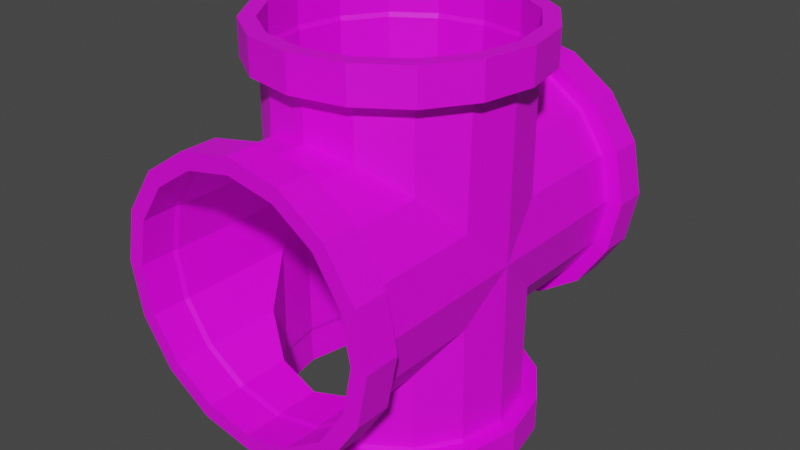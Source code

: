 # Source: Mconnector4.blend  (saved by Blender 3.5.10; exported with 4.5.12 LTS)
import bpy
from mathutils import Matrix  # noqa: F401  (used for matrix-valued properties, if any)

bpy.ops.wm.read_factory_settings(use_empty=True)
scene = bpy.context.scene
scene.name = 'Scene'

# ---- collections
col_collection = bpy.data.collections.new('Collection'); scene.collection.children.link(col_collection)

# ---- images (referenced by path relative to the original .blend; pixels are not part of the script)
import os
ASSET_DIR = os.environ.get("B2B_ASSET_DIR", "")  # directory of the original .blend (textures are referenced by path, not embedded)
HERE = os.path.dirname(os.path.abspath(__file__))  # packed textures are extracted next to this script under _unpacked/

def load_image(name, relpath, width, height, colorspace="sRGB"):
    """Load a texture the original file referenced (path relative to the .blend, or extracted next to this script)."""
    p = next((c for c in (os.path.join(HERE, relpath), os.path.join(ASSET_DIR, relpath)) if relpath and os.path.exists(c)), "")
    if p:
        img = bpy.data.images.load(p, check_existing=True)
        img.name = name
    else:  # same state as the original file: an image datablock whose file is absent (Cycles renders it pink)
        img = bpy.data.images.new(name, width, height)
        img.source = "FILE"
        img.filepath = "//" + (relpath or name)
    img.colorspace_settings.name = colorspace
    return img
img_pipefullsize3_png = load_image('PipeFullSize3.png', 'PipeFullSize3.png', 1024, 1024, 'sRGB')

# ---- materials (node trees are filled in below, after node groups)
mat_connector4 = bpy.data.materials.new('connector4')
mat_connector4.use_transparent_shadow = False

# ---- material node trees
mat_connector4.use_nodes = True; mat_connector4.node_tree.nodes.clear()
_N = mat_connector4.node_tree.nodes; _L = mat_connector4.node_tree.links
n0 = _N.new('ShaderNodeBsdfPrincipled'); n0.name = 'Principled BSDF'; n0.location = (10, 300)
n0.distribution = 'GGX'
n0.subsurface_method = 'RANDOM_WALK_SKIN'
n0.inputs[3].default_value = 1.45
n0.inputs[27].default_value = (0.0, 0.0, 0.0, 1.0)
n0.inputs[28].default_value = 1.0
n1 = _N.new('ShaderNodeOutputMaterial'); n1.name = 'Material Output'; n1.location = (300, 300)
n2 = _N.new('ShaderNodeTexImage'); n2.name = 'Image Texture'; n2.location = (-280, 280)
n2.image = img_pipefullsize3_png
_L.new(n0.outputs[0], n1.inputs[0])
_L.new(n2.outputs[0], n0.inputs[0])
n1.is_active_output = True

# ---- world
world_world = bpy.data.worlds.new('World'); scene.world = world_world
world_world.use_nodes = True; world_world.node_tree.nodes.clear()
_N = world_world.node_tree.nodes; _L = world_world.node_tree.links
n0 = _N.new('ShaderNodeOutputWorld'); n0.name = 'World Output'; n0.location = (300, 300)
n1 = _N.new('ShaderNodeBackground'); n1.name = 'Background'; n1.location = (10, 300)
n1.inputs[0].default_value = (0.05088, 0.05088, 0.05088, 1.0)
_L.new(n1.outputs[0], n0.inputs[0])
n0.is_active_output = True
world_world.color = (0.05088, 0.05088, 0.05088)
world_world.use_sun_shadow = False
world_world.sun_shadow_jitter_overblur = 0.0

# ---- meshes
me_connector4 = bpy.data.meshes.new('connector4')
me_connector4.from_pydata([(0.0, 1.0, 0.6), (2.488e-09, 0.8267, 0.6063), (0.2296, 1.0, 0.5543), (-0.232, 0.8267, 0.5601), (0.4243, 1.0, 0.4243), (-0.4287, 0.8267, 0.4287), (0.5543, 1.0, 0.2296), (-0.5601, 0.8267, 0.232), (0.6, 1.0, 4.371e-08), (-0.6063, 0.8267, 3.676e-08), (0.5543, 1.0, -0.2296), (-0.5601, 0.8267, -0.232), (0.4243, 1.0, -0.4243), (-0.4287, 0.8267, -0.4287), (0.2296, 1.0, -0.5543), (-0.232, 0.8267, -0.5601), (0.0, 1.0, -0.6), (2.488e-09, 0.8267, -0.6063), (-0.2296, 1.0, -0.5543), (0.232, 0.8267, -0.5601), (-0.4243, 1.0, -0.4243), (0.4287, 0.8267, -0.4287), (-0.5543, 1.0, -0.2296), (0.5601, 0.8267, -0.232), (-0.6, 1.0, 4.371e-08), (0.6063, 0.8267, 3.676e-08), (-0.5543, 1.0, 0.2296), (0.5601, 0.8267, 0.232), (-0.4243, 1.0, 0.4243), (0.4287, 0.8267, 0.4287), (-0.2296, 1.0, 0.5543), (0.232, 0.8267, 0.5601), (0.2601, 1.0, 0.6278), (0.0, 1.0, 0.6796), (-0.2601, 0.8267, 0.6278), (0.0, 0.8267, 0.6796), (-0.4805, 0.8267, 0.4805), (0.2601, 0.8267, 0.6278), (0.4805, 1.0, 0.4805), (-0.6796, 0.8267, 3.614e-08), (-0.6278, 0.8267, 0.2601), (0.4805, 0.8267, 0.4805), (0.6278, 1.0, 0.2601), (-0.4805, 0.8267, -0.4805), (-0.6278, 0.8267, -0.2601), (0.6278, 0.8267, 0.2601), (0.6796, 1.0, 4.371e-08), (0.0, 0.8267, -0.6796), (-0.2601, 0.8267, -0.6278), (0.6796, 0.8267, 3.614e-08), (0.6278, 1.0, -0.2601), (0.4805, 0.8267, -0.4805), (0.2601, 0.8267, -0.6278), (0.6278, 0.8267, -0.2601), (0.4805, 1.0, -0.4805), (0.2601, 1.0, -0.6278), (0.0, 1.0, -0.6796), (-0.2601, 1.0, -0.6278), (-0.4805, 1.0, -0.4805), (-0.6278, 1.0, -0.2601), (-0.6796, 1.0, 4.371e-08), (-0.6278, 1.0, 0.2601), (-0.4805, 1.0, 0.4805), (-0.2601, 1.0, 0.6278), (-0.2296, 0.8031, 0.5543), (-0.2426, 0.8267, 0.5858), (0.0, 0.8031, 0.6), (2.488e-09, 0.8267, 0.634), (-0.4243, 0.8031, 0.4243), (-0.4483, 0.8267, 0.4483), (-0.6, 0.8031, 3.51e-08), (-0.634, 0.8267, 3.928e-08), (-0.5543, 0.8031, 0.2296), (-0.5858, 0.8267, 0.2426), (-0.4243, 0.8031, -0.4243), (-0.4483, 0.8267, -0.4483), (-0.5543, 0.8031, -0.2296), (-0.5858, 0.8267, -0.2426), (0.0, 0.8031, -0.6), (2.488e-09, 0.8267, -0.634), (-0.2296, 0.8031, -0.5543), (-0.2426, 0.8267, -0.5858), (0.4243, 0.8031, -0.4243), (0.4483, 0.8267, -0.4483), (0.2296, 0.8031, -0.5543), (0.2426, 0.8267, -0.5858), (0.6, 0.8031, 3.51e-08), (0.634, 0.8267, 3.928e-08), (0.5543, 0.8031, -0.2296), (0.5858, 0.8267, -0.2426), (0.4243, 0.8031, 0.4243), (0.4483, 0.8267, 0.4483), (0.5543, 0.8031, 0.2296), (0.5858, 0.8267, 0.2426), (0.2296, 0.8031, 0.5543), (0.2426, 0.8267, 0.5858), (0.0, -1.0, 0.6), (2.488e-09, -0.8267, 0.6063), (0.2296, -1.0, 0.5543), (-0.232, -0.8267, 0.5601), (0.4243, -1.0, 0.4243), (-0.4287, -0.8267, 0.4287), (0.5543, -1.0, 0.2296), (-0.5601, -0.8267, 0.232), (0.6, -1.0, -4.371e-08), (-0.6063, -0.8267, -3.552e-08), (0.5543, -1.0, -0.2296), (-0.5601, -0.8267, -0.232), (0.4243, -1.0, -0.4243), (-0.4287, -0.8267, -0.4287), (0.2296, -1.0, -0.5543), (-0.232, -0.8267, -0.5601), (0.0, -1.0, -0.6), (2.488e-09, -0.8267, -0.6063), (-0.2296, -1.0, -0.5543), (0.232, -0.8267, -0.5601), (-0.4243, -1.0, -0.4243), (0.4287, -0.8267, -0.4287), (-0.5543, -1.0, -0.2296), (0.5601, -0.8267, -0.232), (-0.6, -1.0, -4.371e-08), (0.6063, -0.8267, -3.552e-08), (-0.5543, -1.0, 0.2296), (0.5601, -0.8267, 0.232), (-0.4243, -1.0, 0.4243), (0.4287, -0.8267, 0.4287), (-0.2296, -1.0, 0.5543), (0.232, -0.8267, 0.5601), (0.2601, -1.0, 0.6278), (0.0, -1.0, 0.6796), (-0.2601, -0.8267, 0.6278), (0.0, -0.8267, 0.6796), (-0.4805, -0.8267, 0.4805), (0.2601, -0.8267, 0.6278), (0.4805, -1.0, 0.4805), (-0.6796, -0.8267, -3.614e-08), (-0.6278, -0.8267, 0.2601), (0.4805, -0.8267, 0.4805), (0.6278, -1.0, 0.2601), (-0.4805, -0.8267, -0.4805), (-0.6278, -0.8267, -0.2601), (0.6278, -0.8267, 0.2601), (0.6796, -1.0, -4.371e-08), (0.0, -0.8267, -0.6796), (-0.2601, -0.8267, -0.6278), (0.6796, -0.8267, -3.614e-08), (0.6278, -1.0, -0.2601), (0.4805, -0.8267, -0.4805), (0.2601, -0.8267, -0.6278), (0.6278, -0.8267, -0.2601), (0.4805, -1.0, -0.4805), (0.2601, -1.0, -0.6278), (0.0, -1.0, -0.6796), (-0.2601, -1.0, -0.6278), (-0.4805, -1.0, -0.4805), (-0.6278, -1.0, -0.2601), (-0.6796, -1.0, -4.371e-08), (-0.6278, -1.0, 0.2601), (-0.4805, -1.0, 0.4805), (-0.2601, -1.0, 0.6278), (-0.2296, -0.8031, 0.5543), (-0.2426, -0.8267, 0.5858), (0.0, -0.8031, 0.6), (2.488e-09, -0.8267, 0.634), (-0.4243, -0.8031, 0.4243), (-0.4483, -0.8267, 0.4483), (-0.6, -0.8031, -3.51e-08), (-0.634, -0.8267, -3.299e-08), (-0.5543, -0.8031, 0.2296), (-0.5858, -0.8267, 0.2426), (-0.4243, -0.8031, -0.4243), (-0.4483, -0.8267, -0.4483), (-0.5543, -0.8031, -0.2296), (-0.5858, -0.8267, -0.2426), (0.0, -0.8031, -0.6), (2.488e-09, -0.8267, -0.634), (-0.2296, -0.8031, -0.5543), (-0.2426, -0.8267, -0.5858), (0.4243, -0.8031, -0.4243), (0.4483, -0.8267, -0.4483), (0.2296, -0.8031, -0.5543), (0.2426, -0.8267, -0.5858), (0.6, -0.8031, -3.51e-08), (0.634, -0.8267, -3.299e-08), (0.5543, -0.8031, -0.2296), (0.5858, -0.8267, -0.2426), (0.4243, -0.8031, 0.4243), (0.4483, -0.8267, 0.4483), (0.5543, -0.8031, 0.2296), (0.5858, -0.8267, 0.2426), (0.2296, -0.8031, 0.5543), (0.2426, -0.8267, 0.5858), (0.003398, 0.6007, 0.9991), (0.003398, 0.607, 0.8258), (0.233, 0.555, 0.9991), (-0.2286, 0.5608, 0.8258), (0.4277, 0.425, 0.9991), (-0.4253, 0.4294, 0.8258), (0.5577, 0.2303, 0.9991), (-0.5567, 0.2327, 0.8258), (0.6034, 0.0007158, 0.9991), (-0.6029, 0.0007159, 0.8258), (0.5577, -0.2289, 0.9991), (-0.5567, -0.2313, 0.8258), (0.4277, -0.4235, 0.9991), (-0.4253, -0.428, 0.8258), (0.233, -0.5536, 0.9991), (-0.2286, -0.5594, 0.8258), (0.003398, -0.5993, 0.9991), (0.003398, -0.6055, 0.8258), (-0.2262, -0.5536, 0.9991), (0.2354, -0.5594, 0.8258), (-0.4209, -0.4235, 0.9991), (0.4321, -0.428, 0.8258), (-0.5509, -0.2289, 0.9991), (0.5635, -0.2313, 0.8258), (-0.5966, 0.0007158, 0.9991), (0.6097, 0.0007159, 0.8258), (-0.5509, 0.2303, 0.9991), (0.5635, 0.2327, 0.8258), (-0.4209, 0.425, 0.9991), (0.4321, 0.4294, 0.8258), (-0.2262, 0.555, 0.9991), (0.2354, 0.5608, 0.8258), (0.2635, 0.6285, 0.9991), (0.003398, 0.6803, 0.9991), (-0.2567, 0.6285, 0.8258), (0.003398, 0.6803, 0.8258), (-0.4771, 0.4812, 0.8258), (0.2635, 0.6285, 0.8258), (0.4839, 0.4812, 0.9991), (-0.6762, 0.0007159, 0.8258), (-0.6244, 0.2608, 0.8258), (0.4839, 0.4812, 0.8258), (0.6312, 0.2608, 0.9991), (-0.4771, -0.4798, 0.8258), (-0.6244, -0.2593, 0.8258), (0.6312, 0.2608, 0.8258), (0.683, 0.0007158, 0.9991), (0.003398, -0.6788, 0.8258), (-0.2567, -0.6271, 0.8258), (0.683, 0.0007159, 0.8258), (0.6312, -0.2593, 0.9991), (0.4839, -0.4798, 0.8258), (0.2635, -0.6271, 0.8258), (0.6312, -0.2593, 0.8258), (0.4839, -0.4798, 0.9991), (0.2635, -0.6271, 0.9991), (0.003398, -0.6788, 0.9991), (-0.2567, -0.6271, 0.9991), (-0.4771, -0.4798, 0.9991), (-0.6244, -0.2593, 0.9991), (-0.6762, 0.0007158, 0.9991), (-0.6244, 0.2608, 0.9991), (-0.4771, 0.4812, 0.9991), (-0.2567, 0.6285, 0.9991), (-0.2262, 0.555, 0.8022), (-0.2392, 0.5865, 0.8258), (0.003398, 0.6007, 0.8022), (0.003398, 0.6347, 0.8258), (-0.4209, 0.425, 0.8022), (-0.4449, 0.449, 0.8258), (-0.5966, 0.0007159, 0.8022), (-0.6306, 0.0007159, 0.8258), (-0.5509, 0.2303, 0.8022), (-0.5824, 0.2433, 0.8258), (-0.4209, -0.4235, 0.8022), (-0.4449, -0.4476, 0.8258), (-0.5509, -0.2289, 0.8022), (-0.5824, -0.2419, 0.8258), (0.003398, -0.5993, 0.8022), (0.003398, -0.6333, 0.8258), (-0.2262, -0.5536, 0.8022), (-0.2392, -0.5851, 0.8258), (0.4277, -0.4235, 0.8022), (0.4517, -0.4476, 0.8258), (0.233, -0.5536, 0.8022), (0.246, -0.5851, 0.8258), (0.6034, 0.0007159, 0.8022), (0.6374, 0.0007159, 0.8258), (0.5577, -0.2289, 0.8022), (0.5892, -0.2419, 0.8258), (0.4277, 0.425, 0.8022), (0.4517, 0.449, 0.8258), (0.5577, 0.2303, 0.8022), (0.5892, 0.2433, 0.8258), (0.233, 0.555, 0.8022), (0.246, 0.5865, 0.8258), (-0.2279, 0.5554, 0.5536), (0.003241, 0.6006, 0.5992), (-0.4209, 0.425, 0.4236), (-0.6, 0.0006257, 0.0008227), (-0.5543, 0.2152, 0.2296), (-0.4243, -0.4224, 0.4243), (-0.5543, -0.2252, 0.2296), (0.003123, -0.5989, 0.5992), (-0.2296, -0.5545, 0.5543), (0.428, -0.4189, 0.4175), (0.2296, -0.5573, 0.5543), (0.6, 0.0006257, 0.0008227), (0.5543, -0.2388, 0.2296), (0.4243, 0.4281, 0.4243), (0.5543, 0.2365, 0.2296), (0.2296, 0.5564, 0.5543), (0.003398, -0.5995, -0.9975), (0.003398, -0.6057, -0.8242), (0.233, -0.5538, -0.9975), (-0.2286, -0.5596, -0.8242), (0.4277, -0.4237, -0.9975), (-0.4253, -0.4281, -0.8242), (0.5577, -0.2291, -0.9975), (-0.5567, -0.2315, -0.8242), (0.6034, 0.0005356, -0.9975), (-0.6029, 0.0005356, -0.8242), (0.5577, 0.2301, -0.9975), (-0.5567, 0.2325, -0.8242), (0.4277, 0.4248, -0.9975), (-0.4253, 0.4292, -0.8242), (0.233, 0.5549, -0.9975), (-0.2286, 0.5606, -0.8242), (0.003398, 0.6005, -0.9975), (0.003398, 0.6068, -0.8242), (-0.2262, 0.5549, -0.9975), (0.2354, 0.5606, -0.8242), (-0.4209, 0.4248, -0.9975), (0.4321, 0.4292, -0.8242), (-0.5509, 0.2301, -0.9975), (0.5635, 0.2325, -0.8242), (-0.5966, 0.0005356, -0.9975), (0.6097, 0.0005356, -0.8242), (-0.5509, -0.2291, -0.9975), (0.5635, -0.2315, -0.8242), (-0.4209, -0.4237, -0.9975), (0.4321, -0.4281, -0.8242), (-0.2262, -0.5538, -0.9975), (0.2354, -0.5596, -0.8242), (0.2635, -0.6273, -0.9975), (0.003398, -0.679, -0.9975), (-0.2567, -0.6273, -0.8242), (0.003398, -0.679, -0.8242), (-0.4771, -0.48, -0.8242), (0.2635, -0.6273, -0.8242), (0.4839, -0.48, -0.9975), (-0.6762, 0.0005356, -0.8242), (-0.6244, -0.2595, -0.8242), (0.4839, -0.48, -0.8242), (0.6312, -0.2595, -0.9975), (-0.4771, 0.4811, -0.8242), (-0.6244, 0.2606, -0.8242), (0.6312, -0.2595, -0.8242), (0.683, 0.0005356, -0.9975), (0.003398, 0.6801, -0.8242), (-0.2567, 0.6284, -0.8242), (0.683, 0.0005356, -0.8242), (0.6312, 0.2606, -0.9975), (0.4839, 0.4811, -0.8242), (0.2635, 0.6284, -0.8242), (0.6312, 0.2606, -0.8242), (0.4839, 0.4811, -0.9975), (0.2635, 0.6284, -0.9975), (0.003398, 0.6801, -0.9975), (-0.2567, 0.6284, -0.9975), (-0.4771, 0.4811, -0.9975), (-0.6244, 0.2606, -0.9975), (-0.6762, 0.0005356, -0.9975), (-0.6244, -0.2595, -0.9975), (-0.4771, -0.48, -0.9975), (-0.2567, -0.6273, -0.9975), (-0.2262, -0.5538, -0.8006), (-0.2392, -0.5852, -0.8242), (0.003398, -0.5995, -0.8006), (0.003398, -0.6335, -0.8242), (-0.4209, -0.4237, -0.8006), (-0.4449, -0.4478, -0.8242), (-0.5966, 0.0005356, -0.8006), (-0.6306, 0.0005356, -0.8242), (-0.5509, -0.2291, -0.8006), (-0.5824, -0.2421, -0.8242), (-0.4209, 0.4248, -0.8006), (-0.4449, 0.4489, -0.8242), (-0.5509, 0.2301, -0.8006), (-0.5824, 0.2432, -0.8242), (0.003398, 0.6005, -0.8006), (0.003398, 0.6346, -0.8242), (-0.2262, 0.5549, -0.8006), (-0.2392, 0.5863, -0.8242), (0.4277, 0.4248, -0.8006), (0.4517, 0.4489, -0.8242), (0.233, 0.5549, -0.8006), (0.246, 0.5863, -0.8242), (0.6034, 0.0005356, -0.8006), (0.6374, 0.0005356, -0.8242), (0.5577, 0.2301, -0.8006), (0.5892, 0.2432, -0.8242), (0.4277, -0.4237, -0.8006), (0.4517, -0.4478, -0.8242), (0.5577, -0.2291, -0.8006), (0.5892, -0.2421, -0.8242), (0.233, -0.5538, -0.8006), (0.246, -0.5852, -0.8242), (-0.2288, -0.5547, -0.5531), (0.001621, -0.5994, -0.5988), (-0.4226, -0.4243, -0.4231), (-0.5543, -0.2142, -0.2288), (0.2296, -0.5558, -0.5535), (-0.4243, 0.4239, -0.4234), (-0.5543, 0.2266, -0.2288), (0.001561, 0.6012, -0.5988), (-0.2296, 0.5564, -0.5535), (0.428, 0.4201, -0.4158), (0.2296, 0.5599, -0.5535), (0.5543, -0.2355, -0.2296), (0.5543, 0.2403, -0.2296), (0.4243, -0.4275, -0.4234)], [(409, 413)], [(1, 31, 95, 67), (11, 9, 71, 77), (16, 14, 55, 56), (13, 11, 77, 75), (24, 22, 59, 60), (6, 4, 38, 42), (7, 5, 69, 73), (29, 27, 93, 91), (0, 30, 63, 33), (14, 12, 54, 55), (9, 7, 73, 71), (22, 20, 58, 59), (4, 2, 32, 38), (25, 23, 89, 87), (30, 28, 62, 63), (12, 10, 50, 54), (3, 64, 66, 1), (5, 68, 64, 3), (7, 72, 68, 5), (9, 70, 72, 7), (11, 76, 70, 9), (13, 74, 76, 11), (15, 80, 74, 13), (17, 78, 80, 15), (19, 84, 78, 17), (21, 82, 84, 19), (23, 88, 82, 21), (25, 86, 88, 23), (27, 92, 86, 25), (29, 90, 92, 27), (31, 94, 90, 29), (1, 66, 94, 31), (63, 34, 35, 33), (61, 40, 36, 62), (60, 39, 40, 61), (59, 44, 39, 60), (58, 43, 44, 59), (57, 48, 43, 58), (56, 47, 48, 57), (55, 52, 47, 56), (54, 51, 52, 55), (50, 53, 51, 54), (46, 49, 53, 50), (42, 45, 49, 46), (38, 41, 45, 42), (32, 37, 41, 38), (33, 35, 37, 32), (62, 36, 34, 63), (15, 13, 75, 81), (8, 6, 42, 46), (26, 24, 60, 61), (19, 17, 79, 85), (17, 15, 81, 79), (18, 16, 56, 57), (23, 21, 83, 89), (27, 25, 87, 93), (10, 8, 46, 50), (28, 26, 61, 62), (2, 0, 33, 32), (31, 29, 91, 95), (21, 19, 85, 83), (3, 1, 67, 65), (20, 18, 57, 58), (5, 3, 65, 69), (69, 65, 34, 36), (65, 67, 35, 34), (73, 69, 36, 40), (77, 71, 39, 44), (71, 73, 40, 39), (172, 166, 291, 403), (81, 75, 43, 48), (75, 77, 44, 43), (85, 79, 47, 52), (79, 81, 48, 47), (89, 83, 51, 53), (83, 85, 52, 51), (93, 87, 49, 45), (87, 89, 53, 49), (86, 92, 302, 299), (95, 91, 41, 37), (91, 93, 45, 41), (67, 95, 37, 35), (5, 28, 30, 3), (5, 7, 26, 28), (7, 9, 24, 26), (1, 3, 30, 0), (27, 6, 4, 29), (21, 12, 14, 19), (11, 22, 24, 9), (13, 20, 22, 11), (15, 18, 20, 13), (17, 16, 18, 15), (19, 14, 16, 17), (23, 10, 12, 21), (25, 8, 10, 23), (27, 6, 8, 25), (29, 4, 2, 31), (31, 2, 0, 1), (97, 163, 191, 127), (107, 173, 167, 105), (112, 152, 151, 110), (109, 171, 173, 107), (120, 156, 155, 118), (102, 138, 134, 100), (103, 169, 165, 101), (125, 187, 189, 123), (96, 129, 159, 126), (110, 151, 150, 108), (105, 167, 169, 103), (118, 155, 154, 116), (100, 134, 128, 98), (121, 183, 185, 119), (126, 159, 158, 124), (108, 150, 146, 106), (99, 97, 162, 160), (101, 99, 160, 164), (103, 101, 164, 168), (105, 103, 168, 166), (107, 105, 166, 172), (109, 107, 172, 170), (111, 109, 170, 176), (113, 111, 176, 174), (115, 113, 174, 180), (117, 115, 180, 178), (119, 117, 178, 184), (121, 119, 184, 182), (123, 121, 182, 188), (125, 123, 188, 186), (127, 125, 186, 190), (97, 127, 190, 162), (159, 129, 131, 130), (157, 158, 132, 136), (156, 157, 136, 135), (155, 156, 135, 140), (154, 155, 140, 139), (153, 154, 139, 144), (152, 153, 144, 143), (151, 152, 143, 148), (150, 151, 148, 147), (146, 150, 147, 149), (142, 146, 149, 145), (138, 142, 145, 141), (134, 138, 141, 137), (128, 134, 137, 133), (129, 128, 133, 131), (158, 159, 130, 132), (111, 177, 171, 109), (104, 142, 138, 102), (122, 157, 156, 120), (115, 181, 175, 113), (113, 175, 177, 111), (114, 153, 152, 112), (119, 185, 179, 117), (123, 189, 183, 121), (106, 146, 142, 104), (124, 158, 157, 122), (98, 128, 129, 96), (127, 191, 187, 125), (117, 179, 181, 115), (99, 161, 163, 97), (116, 154, 153, 114), (101, 165, 161, 99), (165, 132, 130, 161), (161, 130, 131, 163), (169, 136, 132, 165), (173, 140, 135, 167), (167, 135, 136, 169), (177, 144, 139, 171), (171, 139, 140, 173), (181, 148, 143, 175), (175, 143, 144, 177), (185, 149, 147, 179), (179, 147, 148, 181), (189, 141, 145, 183), (183, 145, 149, 185), (191, 133, 137, 187), (187, 137, 141, 189), (163, 131, 133, 191), (101, 99, 126, 124), (101, 124, 122, 103), (103, 122, 120, 105), (97, 96, 126, 99), (123, 125, 100, 102), (117, 115, 110, 108), (107, 105, 120, 118), (109, 107, 118, 116), (111, 109, 116, 114), (113, 111, 114, 112), (115, 113, 112, 110), (119, 117, 108, 106), (121, 119, 106, 104), (123, 121, 104, 102), (125, 127, 98, 100), (127, 97, 96, 98), (193, 259, 287, 223), (203, 269, 263, 201), (208, 248, 247, 206), (205, 267, 269, 203), (216, 252, 251, 214), (198, 234, 230, 196), (199, 265, 261, 197), (221, 283, 285, 219), (192, 225, 255, 222), (206, 247, 246, 204), (201, 263, 265, 199), (214, 251, 250, 212), (196, 230, 224, 194), (217, 279, 281, 215), (222, 255, 254, 220), (204, 246, 242, 202), (195, 193, 258, 256), (197, 195, 256, 260), (199, 197, 260, 264), (201, 199, 264, 262), (203, 201, 262, 268), (205, 203, 268, 266), (207, 205, 266, 272), (209, 207, 272, 270), (211, 209, 270, 276), (213, 211, 276, 274), (215, 213, 274, 280), (217, 215, 280, 278), (219, 217, 278, 284), (221, 219, 284, 282), (223, 221, 282, 286), (193, 223, 286, 258), (255, 225, 227, 226), (253, 254, 228, 232), (252, 253, 232, 231), (251, 252, 231, 236), (250, 251, 236, 235), (249, 250, 235, 240), (248, 249, 240, 239), (247, 248, 239, 244), (246, 247, 244, 243), (242, 246, 243, 245), (238, 242, 245, 241), (234, 238, 241, 237), (230, 234, 237, 233), (224, 230, 233, 229), (225, 224, 229, 227), (254, 255, 226, 228), (207, 273, 267, 205), (200, 238, 234, 198), (218, 253, 252, 216), (211, 277, 271, 209), (209, 271, 273, 207), (210, 249, 248, 208), (215, 281, 275, 213), (219, 285, 279, 217), (202, 242, 238, 200), (220, 254, 253, 218), (194, 224, 225, 192), (223, 287, 283, 221), (213, 275, 277, 211), (195, 257, 259, 193), (212, 250, 249, 210), (197, 261, 257, 195), (261, 228, 226, 257), (257, 226, 227, 259), (265, 232, 228, 261), (269, 236, 231, 263), (263, 231, 232, 265), (273, 240, 235, 267), (267, 235, 236, 269), (277, 244, 239, 271), (271, 239, 240, 273), (281, 245, 243, 275), (275, 243, 244, 277), (285, 237, 241, 279), (279, 241, 245, 281), (287, 229, 233, 283), (283, 233, 237, 285), (259, 227, 229, 287), (197, 195, 222, 220), (197, 220, 218, 199), (199, 218, 216, 201), (193, 192, 222, 195), (219, 221, 196, 198), (213, 211, 206, 204), (203, 201, 216, 214), (205, 203, 214, 212), (207, 205, 212, 210), (209, 207, 210, 208), (211, 209, 208, 206), (215, 213, 204, 202), (217, 215, 202, 200), (219, 217, 200, 198), (221, 223, 194, 196), (223, 193, 192, 194), (256, 258, 289, 288), (258, 286, 303, 289), (282, 284, 302, 301), (286, 282, 301, 303), (278, 280, 300, 299), (284, 278, 299, 302), (274, 276, 298, 297), (280, 274, 297, 300), (270, 272, 296, 295), (276, 270, 295, 298), (266, 268, 294, 293), (272, 266, 293, 296), (262, 264, 292, 291), (268, 262, 291, 294), (264, 260, 290, 292), (260, 256, 288, 290), (186, 188, 300, 297), (190, 186, 297, 298), (162, 190, 298, 295), (160, 162, 295, 296), (164, 160, 296, 293), (168, 164, 293, 294), (68, 72, 292, 290), (64, 68, 290, 288), (66, 64, 288, 289), (94, 66, 289, 303), (90, 94, 303, 301), (92, 90, 301, 302), (299, 300, 188, 182), (166, 168, 294, 291), (291, 292, 72, 70), (305, 371, 399, 335), (315, 381, 375, 313), (320, 360, 359, 318), (317, 379, 381, 315), (328, 364, 363, 326), (310, 346, 342, 308), (311, 377, 373, 309), (333, 395, 397, 331), (304, 337, 367, 334), (318, 359, 358, 316), (313, 375, 377, 311), (326, 363, 362, 324), (308, 342, 336, 306), (329, 391, 393, 327), (334, 367, 366, 332), (316, 358, 354, 314), (307, 305, 370, 368), (309, 307, 368, 372), (311, 309, 372, 376), (313, 311, 376, 374), (315, 313, 374, 380), (317, 315, 380, 378), (319, 317, 378, 384), (321, 319, 384, 382), (323, 321, 382, 388), (325, 323, 388, 386), (327, 325, 386, 392), (329, 327, 392, 390), (331, 329, 390, 396), (333, 331, 396, 394), (335, 333, 394, 398), (305, 335, 398, 370), (367, 337, 339, 338), (365, 366, 340, 344), (364, 365, 344, 343), (363, 364, 343, 348), (362, 363, 348, 347), (361, 362, 347, 352), (360, 361, 352, 351), (359, 360, 351, 356), (358, 359, 356, 355), (354, 358, 355, 357), (350, 354, 357, 353), (346, 350, 353, 349), (342, 346, 349, 345), (336, 342, 345, 341), (337, 336, 341, 339), (366, 367, 338, 340), (319, 385, 379, 317), (312, 350, 346, 310), (330, 365, 364, 328), (323, 389, 383, 321), (321, 383, 385, 319), (322, 361, 360, 320), (327, 393, 387, 325), (331, 397, 391, 329), (314, 354, 350, 312), (332, 366, 365, 330), (306, 336, 337, 304), (335, 399, 395, 333), (325, 387, 389, 323), (307, 369, 371, 305), (324, 362, 361, 322), (309, 373, 369, 307), (373, 340, 338, 369), (369, 338, 339, 371), (377, 344, 340, 373), (381, 348, 343, 375), (375, 343, 344, 377), (385, 352, 347, 379), (379, 347, 348, 381), (389, 356, 351, 383), (383, 351, 352, 385), (393, 357, 355, 387), (387, 355, 356, 389), (397, 349, 353, 391), (391, 353, 357, 393), (399, 341, 345, 395), (395, 345, 349, 397), (371, 339, 341, 399), (309, 307, 334, 332), (309, 332, 330, 311), (311, 330, 328, 313), (305, 304, 334, 307), (331, 333, 308, 310), (325, 323, 318, 316), (315, 313, 328, 326), (317, 315, 326, 324), (319, 317, 324, 322), (321, 319, 322, 320), (323, 321, 320, 318), (327, 325, 316, 314), (329, 327, 314, 312), (331, 329, 312, 310), (333, 335, 306, 308), (335, 305, 304, 306), (368, 370, 401, 400), (370, 398, 404, 401), (394, 396, 411, 413), (398, 394, 413, 404), (390, 392, 412, 299), (396, 390, 299, 411), (386, 388, 410, 409), (392, 386, 409, 412), (382, 384, 408, 407), (388, 382, 407, 410), (378, 380, 406, 405), (384, 378, 405, 408), (374, 376, 403, 291), (380, 374, 291, 406), (376, 372, 402, 403), (372, 368, 400, 402), (170, 172, 403, 402), (176, 170, 402, 400), (174, 176, 400, 401), (408, 405, 74, 80), (76, 74, 405, 406), (70, 76, 406, 291), (407, 408, 80, 78), (410, 407, 78, 84), (409, 410, 84, 82), (412, 409, 82, 88), (299, 412, 88, 86), (411, 299, 182, 184), (413, 411, 184, 178), (404, 413, 178, 180), (401, 404, 180, 174)])
_uv = me_connector4.uv_layers.new(name='UVMap')
_uv.uv.foreach_set('vector', [0.4098, 0.5593, 0.3851, 0.5352, 0.3872, 0.532, 0.4129, 0.5571, 0.361, 0.6959, 0.3922, 0.6827, 0.395, 0.6867, 0.362, 0.6998, 0.7999, 0.3988, 0.7719, 0.3676, 0.7598, 0.375, 0.7912, 0.41, 0.3267, 0.6961, 0.361, 0.6959, 0.362, 0.6998, 0.326, 0.6999, 0.9557, 0.3834, 0.9205, 0.4109, 0.9271, 0.4246, 0.9694, 0.394, 0.8105, 0.2165, 0.852, 0.205, 0.8509, 0.1906, 0.8039, 0.2028, 0.4147, 0.6574, 0.4258, 0.625, 0.4296, 0.6256, 0.418, 0.6596, 0.3531, 0.5219, 0.3184, 0.5218, 0.3176, 0.5176, 0.3539, 0.5181, 0.9314, 0.2285, 0.9593, 0.2598, 0.9715, 0.2524, 0.94, 0.2172, 0.7719, 0.3676, 0.757, 0.3282, 0.7428, 0.3308, 0.7598, 0.375, 0.3922, 0.6827, 0.4147, 0.6574, 0.418, 0.6596, 0.395, 0.6867, 0.9205, 0.4109, 0.8791, 0.4223, 0.8801, 0.4367, 0.9271, 0.4246, 0.852, 0.205, 0.894, 0.2094, 0.8981, 0.1958, 0.8509, 0.1906, 0.2865, 0.5352, 0.2634, 0.561, 0.2597, 0.5589, 0.2837, 0.5313, 0.9593, 0.2598, 0.9742, 0.2993, 0.9884, 0.2968, 0.9715, 0.2524, 0.757, 0.3282, 0.7575, 0.2852, 0.7426, 0.2823, 0.7428, 0.3308, 0.462, 0.1992, 0.462, 0.1955, 0.4975, 0.1955, 0.4975, 0.1992, 0.4266, 0.1991, 0.4266, 0.1954, 0.462, 0.1955, 0.462, 0.1992, 0.3911, 0.1989, 0.3911, 0.1952, 0.4266, 0.1954, 0.4266, 0.1991, 0.3557, 0.1986, 0.3557, 0.195, 0.3911, 0.1952, 0.3911, 0.1989, 0.3203, 0.1984, 0.3203, 0.1947, 0.3557, 0.195, 0.3557, 0.1986, 0.2848, 0.1981, 0.2848, 0.1945, 0.3203, 0.1947, 0.3203, 0.1984, 0.2494, 0.1978, 0.2494, 0.1942, 0.2848, 0.1945, 0.2848, 0.1981, 0.2138, 0.1974, 0.214, 0.1938, 0.2494, 0.1942, 0.2494, 0.1978, 0.7456, 0.198, 0.7456, 0.1943, 0.781, 0.1939, 0.7812, 0.1975, 0.7101, 0.1983, 0.7101, 0.1946, 0.7456, 0.1943, 0.7456, 0.198, 0.6747, 0.1985, 0.6747, 0.1948, 0.7101, 0.1946, 0.7101, 0.1983, 0.6393, 0.1986, 0.6393, 0.195, 0.6747, 0.1948, 0.6747, 0.1985, 0.6038, 0.1988, 0.6038, 0.1951, 0.6393, 0.195, 0.6393, 0.1986, 0.5684, 0.199, 0.5684, 0.1953, 0.6038, 0.1951, 0.6038, 0.1988, 0.5329, 0.1991, 0.5329, 0.1954, 0.5684, 0.1953, 0.5684, 0.199, 0.4975, 0.1992, 0.4975, 0.1955, 0.5329, 0.1954, 0.5329, 0.1991, 0.4605, 0.582, 0.4339, 0.5884, 0.4182, 0.5534, 0.4406, 0.5378, 0.4474, 0.6769, 0.4236, 0.6631, 0.4359, 0.6266, 0.463, 0.6305, 0.4149, 0.7144, 0.3994, 0.6927, 0.4236, 0.6631, 0.4474, 0.6769, 0.369, 0.7332, 0.3635, 0.7062, 0.3994, 0.6927, 0.4149, 0.7144, 0.3199, 0.7332, 0.3249, 0.7062, 0.3635, 0.7062, 0.369, 0.7332, 0.2746, 0.7152, 0.2892, 0.6921, 0.3249, 0.7062, 0.3199, 0.7332, 0.2391, 0.6821, 0.2612, 0.6659, 0.2892, 0.6921, 0.2746, 0.7152, 0.218, 0.6383, 0.2447, 0.6312, 0.2612, 0.6659, 0.2391, 0.6821, 0.2142, 0.5894, 0.242, 0.5927, 0.2447, 0.6312, 0.218, 0.6383, 0.2288, 0.5414, 0.2538, 0.5554, 0.242, 0.5927, 0.2142, 0.5894, 0.2618, 0.5007, 0.2794, 0.5253, 0.2538, 0.5554, 0.2288, 0.5414, 0.311, 0.4826, 0.3162, 0.5108, 0.2794, 0.5253, 0.2618, 0.5007, 0.3611, 0.4844, 0.3552, 0.5116, 0.3162, 0.5108, 0.311, 0.4826, 0.406, 0.5038, 0.3908, 0.5266, 0.3552, 0.5116, 0.3611, 0.4844, 0.4406, 0.5378, 0.4182, 0.5534, 0.3908, 0.5266, 0.406, 0.5038, 0.463, 0.6305, 0.4359, 0.6266, 0.4339, 0.5884, 0.4605, 0.582, 0.2946, 0.6835, 0.3267, 0.6961, 0.326, 0.6999, 0.2926, 0.6867, 0.7753, 0.2441, 0.8105, 0.2165, 0.8039, 0.2028, 0.7616, 0.2336, 0.9735, 0.3424, 0.9557, 0.3834, 0.9694, 0.394, 0.9884, 0.3453, 0.2546, 0.6286, 0.2694, 0.6599, 0.2663, 0.6622, 0.2509, 0.6296, 0.2694, 0.6599, 0.2946, 0.6835, 0.2926, 0.6867, 0.2663, 0.6622, 0.8371, 0.4179, 0.7999, 0.3988, 0.7912, 0.41, 0.833, 0.4315, 0.2634, 0.561, 0.2524, 0.594, 0.2485, 0.5935, 0.2597, 0.5589, 0.3184, 0.5218, 0.2865, 0.5352, 0.2837, 0.5313, 0.3176, 0.5176, 0.7575, 0.2852, 0.7753, 0.2441, 0.7616, 0.2336, 0.7426, 0.2823, 0.9742, 0.2993, 0.9735, 0.3424, 0.9884, 0.3453, 0.9884, 0.2968, 0.894, 0.2094, 0.9314, 0.2285, 0.94, 0.2172, 0.8981, 0.1958, 0.3851, 0.5352, 0.3531, 0.5219, 0.3539, 0.5181, 0.3872, 0.532, 0.2524, 0.594, 0.2546, 0.6286, 0.2509, 0.6296, 0.2485, 0.5935, 0.424, 0.5907, 0.4098, 0.5593, 0.4129, 0.5571, 0.4277, 0.5898, 0.8791, 0.4223, 0.8371, 0.4179, 0.833, 0.4315, 0.8801, 0.4367, 0.4258, 0.625, 0.424, 0.5907, 0.4277, 0.5898, 0.4296, 0.6256, 0.4296, 0.6256, 0.4277, 0.5898, 0.4339, 0.5884, 0.4359, 0.6266, 0.4277, 0.5898, 0.4129, 0.5571, 0.4182, 0.5534, 0.4339, 0.5884, 0.418, 0.6596, 0.4296, 0.6256, 0.4359, 0.6266, 0.4236, 0.6631, 0.362, 0.6998, 0.395, 0.6867, 0.3994, 0.6927, 0.3635, 0.7062, 0.395, 0.6867, 0.418, 0.6596, 0.4236, 0.6631, 0.3994, 0.6927, 0.02713, 0.4706, 0.02699, 0.4352, 0.1486, 0.4346, 0.1162, 0.4702, 0.2926, 0.6867, 0.326, 0.6999, 0.3249, 0.7062, 0.2892, 0.6921, 0.326, 0.6999, 0.362, 0.6998, 0.3635, 0.7062, 0.3249, 0.7062, 0.2509, 0.6296, 0.2663, 0.6622, 0.2612, 0.6659, 0.2447, 0.6312, 0.2663, 0.6622, 0.2926, 0.6867, 0.2892, 0.6921, 0.2612, 0.6659, 0.2597, 0.5589, 0.2485, 0.5935, 0.242, 0.5927, 0.2538, 0.5554, 0.2485, 0.5935, 0.2509, 0.6296, 0.2447, 0.6312, 0.242, 0.5927, 0.3176, 0.5176, 0.2837, 0.5313, 0.2794, 0.5253, 0.3162, 0.5108, 0.2837, 0.5313, 0.2597, 0.5589, 0.2538, 0.5554, 0.2794, 0.5253, 0.6393, 0.195, 0.6038, 0.1951, 0.6034, 0.1094, 0.6386, 0.07354, 0.3872, 0.532, 0.3539, 0.5181, 0.3552, 0.5116, 0.3908, 0.5266, 0.3539, 0.5181, 0.3176, 0.5176, 0.3162, 0.5108, 0.3552, 0.5116, 0.4129, 0.5571, 0.3872, 0.532, 0.3908, 0.5266, 0.4182, 0.5534, 0.948, 0.3037, 0.9742, 0.2993, 0.9593, 0.2598, 0.9369, 0.2733, 0.948, 0.3037, 0.9469, 0.3362, 0.9735, 0.3424, 0.9742, 0.2993, 0.9469, 0.3362, 0.9331, 0.3659, 0.9557, 0.3834, 0.9735, 0.3424, 0.9154, 0.2492, 0.9369, 0.2733, 0.9593, 0.2598, 0.9314, 0.2285, 0.8232, 0.2406, 0.8105, 0.2165, 0.852, 0.205, 0.8544, 0.2315, 0.7831, 0.3238, 0.757, 0.3282, 0.7719, 0.3676, 0.7944, 0.354, 0.9078, 0.3868, 0.9205, 0.4109, 0.9557, 0.3834, 0.9331, 0.3659, 0.8767, 0.396, 0.8791, 0.4223, 0.9205, 0.4109, 0.9078, 0.3868, 0.8445, 0.3928, 0.8371, 0.4179, 0.8791, 0.4223, 0.8767, 0.396, 0.8158, 0.3781, 0.7999, 0.3988, 0.8371, 0.4179, 0.8445, 0.3928, 0.7944, 0.354, 0.7719, 0.3676, 0.7999, 0.3988, 0.8158, 0.3781, 0.7841, 0.2913, 0.7575, 0.2852, 0.757, 0.3282, 0.7831, 0.3238, 0.7979, 0.2616, 0.7753, 0.2441, 0.7575, 0.2852, 0.7841, 0.2913, 0.8232, 0.2406, 0.8105, 0.2165, 0.7753, 0.2441, 0.7979, 0.2616, 0.8544, 0.2315, 0.852, 0.205, 0.894, 0.2094, 0.8866, 0.2346, 0.8866, 0.2346, 0.894, 0.2094, 0.9314, 0.2285, 0.9154, 0.2492, 0.6737, 0.5602, 0.6768, 0.558, 0.6921, 0.5905, 0.6884, 0.5914, 0.5274, 0.5647, 0.5237, 0.5626, 0.5471, 0.5346, 0.5499, 0.5385, 0.4055, 0.2578, 0.4142, 0.2466, 0.4456, 0.2817, 0.4334, 0.2891, 0.517, 0.5978, 0.513, 0.5974, 0.5237, 0.5626, 0.5274, 0.5647, 0.2495, 0.2731, 0.2357, 0.2625, 0.2782, 0.232, 0.2847, 0.2457, 0.3944, 0.4402, 0.401, 0.4539, 0.354, 0.466, 0.3529, 0.4516, 0.5815, 0.5244, 0.5806, 0.5202, 0.6169, 0.5201, 0.6162, 0.524, 0.6907, 0.6258, 0.6945, 0.6264, 0.6835, 0.6607, 0.6801, 0.6586, 0.2737, 0.4279, 0.265, 0.4391, 0.2337, 0.404, 0.2459, 0.3966, 0.4334, 0.2891, 0.4456, 0.2817, 0.4625, 0.3261, 0.4482, 0.3286, 0.5499, 0.5385, 0.5471, 0.5346, 0.5806, 0.5202, 0.5815, 0.5244, 0.2847, 0.2457, 0.2782, 0.232, 0.3252, 0.2199, 0.3262, 0.2344, 0.3529, 0.4516, 0.354, 0.466, 0.3068, 0.4607, 0.311, 0.4471, 0.6583, 0.6844, 0.6611, 0.6883, 0.6284, 0.7017, 0.6273, 0.6979, 0.2459, 0.3966, 0.2337, 0.404, 0.2168, 0.3598, 0.231, 0.3572, 0.4482, 0.3286, 0.4625, 0.3261, 0.4625, 0.3746, 0.4476, 0.3717, 0.02293, 0.3289, 0.02286, 0.2934, 0.02654, 0.2934, 0.02661, 0.3289, 0.02304, 0.3644, 0.02293, 0.3289, 0.02661, 0.3289, 0.02672, 0.3643, 0.02317, 0.3998, 0.02304, 0.3644, 0.02672, 0.3643, 0.02685, 0.3998, 0.02331, 0.4352, 0.02317, 0.3998, 0.02685, 0.3998, 0.02699, 0.4352, 0.02345, 0.4707, 0.02331, 0.4352, 0.02699, 0.4352, 0.02713, 0.4706, 0.02361, 0.5061, 0.02345, 0.4707, 0.02713, 0.4706, 0.02728, 0.5061, 0.02384, 0.5415, 0.02361, 0.5061, 0.02728, 0.5061, 0.02753, 0.5415, 0.02423, 0.5771, 0.02384, 0.5415, 0.02753, 0.5415, 0.0279, 0.5769, 0.0239, 0.04534, 0.02423, 0.009743, 0.0279, 0.009961, 0.02759, 0.04537, 0.02368, 0.08078, 0.0239, 0.04534, 0.02759, 0.04537, 0.02736, 0.0808, 0.02349, 0.1162, 0.02368, 0.08078, 0.02736, 0.0808, 0.02717, 0.1162, 0.02331, 0.1516, 0.02349, 0.1162, 0.02717, 0.1162, 0.02699, 0.1517, 0.02313, 0.1871, 0.02331, 0.1516, 0.02699, 0.1517, 0.02681, 0.1871, 0.02297, 0.2225, 0.02313, 0.1871, 0.02681, 0.1871, 0.02664, 0.2225, 0.02289, 0.258, 0.02297, 0.2225, 0.02664, 0.2225, 0.02657, 0.258, 0.02286, 0.2934, 0.02289, 0.258, 0.02657, 0.258, 0.02654, 0.2934, 0.6688, 0.5048, 0.7041, 0.5382, 0.6819, 0.5543, 0.654, 0.528, 0.5734, 0.4854, 0.6235, 0.4863, 0.6181, 0.5136, 0.5791, 0.5135, 0.5246, 0.5044, 0.5734, 0.4854, 0.5791, 0.5135, 0.5426, 0.5286, 0.4924, 0.5457, 0.5246, 0.5044, 0.5426, 0.5286, 0.5177, 0.5592, 0.4788, 0.5938, 0.4924, 0.5457, 0.5177, 0.5592, 0.5065, 0.5966, 0.4834, 0.6425, 0.4788, 0.5938, 0.5065, 0.5966, 0.5098, 0.6351, 0.5051, 0.6859, 0.4834, 0.6425, 0.5098, 0.6351, 0.5269, 0.6694, 0.541, 0.7184, 0.5051, 0.6859, 0.5269, 0.6694, 0.5553, 0.6951, 0.5866, 0.7357, 0.541, 0.7184, 0.5553, 0.6951, 0.5912, 0.7086, 0.6358, 0.7351, 0.5866, 0.7357, 0.5912, 0.7086, 0.63, 0.7081, 0.6814, 0.7156, 0.6358, 0.7351, 0.63, 0.7081, 0.6656, 0.6942, 0.7133, 0.6775, 0.6814, 0.7156, 0.6656, 0.6942, 0.6891, 0.6641, 0.7281, 0.6306, 0.7133, 0.6775, 0.6891, 0.6641, 0.7008, 0.6273, 0.7248, 0.5821, 0.7281, 0.6306, 0.7008, 0.6273, 0.6983, 0.5889, 0.7041, 0.5382, 0.7248, 0.5821, 0.6983, 0.5889, 0.6819, 0.5543, 0.6235, 0.4863, 0.6688, 0.5048, 0.654, 0.528, 0.6181, 0.5136, 0.5197, 0.6323, 0.516, 0.6333, 0.513, 0.5974, 0.517, 0.5978, 0.4296, 0.4127, 0.4434, 0.4233, 0.401, 0.4539, 0.3944, 0.4402, 0.2316, 0.3142, 0.2167, 0.3112, 0.2357, 0.2625, 0.2495, 0.2731, 0.5605, 0.6864, 0.5586, 0.6896, 0.5319, 0.6655, 0.5349, 0.6632, 0.5349, 0.6632, 0.5319, 0.6655, 0.516, 0.6333, 0.5197, 0.6323, 0.3682, 0.2388, 0.3722, 0.2251, 0.4142, 0.2466, 0.4055, 0.2578, 0.6273, 0.6979, 0.6284, 0.7017, 0.5922, 0.7022, 0.5928, 0.6984, 0.6801, 0.6586, 0.6835, 0.6607, 0.6611, 0.6883, 0.6583, 0.6844, 0.4476, 0.3717, 0.4625, 0.3746, 0.4434, 0.4233, 0.4296, 0.4127, 0.231, 0.3572, 0.2168, 0.3598, 0.2167, 0.3112, 0.2316, 0.3142, 0.311, 0.4471, 0.3068, 0.4607, 0.265, 0.4391, 0.2737, 0.4279, 0.6884, 0.5914, 0.6921, 0.5905, 0.6945, 0.6264, 0.6907, 0.6258, 0.5928, 0.6984, 0.5922, 0.7022, 0.5586, 0.6896, 0.5605, 0.6864, 0.6485, 0.5366, 0.6505, 0.5334, 0.6768, 0.558, 0.6737, 0.5602, 0.3262, 0.2344, 0.3252, 0.2199, 0.3722, 0.2251, 0.3682, 0.2388, 0.6162, 0.524, 0.6169, 0.5201, 0.6505, 0.5334, 0.6485, 0.5366, 0.6169, 0.5201, 0.6181, 0.5136, 0.654, 0.528, 0.6505, 0.5334, 0.6505, 0.5334, 0.654, 0.528, 0.6819, 0.5543, 0.6768, 0.558, 0.5806, 0.5202, 0.5791, 0.5135, 0.6181, 0.5136, 0.6169, 0.5201, 0.5237, 0.5626, 0.5177, 0.5592, 0.5426, 0.5286, 0.5471, 0.5346, 0.5471, 0.5346, 0.5426, 0.5286, 0.5791, 0.5135, 0.5806, 0.5202, 0.516, 0.6333, 0.5098, 0.6351, 0.5065, 0.5966, 0.513, 0.5974, 0.513, 0.5974, 0.5065, 0.5966, 0.5177, 0.5592, 0.5237, 0.5626, 0.5586, 0.6896, 0.5553, 0.6951, 0.5269, 0.6694, 0.5319, 0.6655, 0.5319, 0.6655, 0.5269, 0.6694, 0.5098, 0.6351, 0.516, 0.6333, 0.6284, 0.7017, 0.63, 0.7081, 0.5912, 0.7086, 0.5922, 0.7022, 0.5922, 0.7022, 0.5912, 0.7086, 0.5553, 0.6951, 0.5586, 0.6896, 0.6835, 0.6607, 0.6891, 0.6641, 0.6656, 0.6942, 0.6611, 0.6883, 0.6611, 0.6883, 0.6656, 0.6942, 0.63, 0.7081, 0.6284, 0.7017, 0.6921, 0.5905, 0.6983, 0.5889, 0.7008, 0.6273, 0.6945, 0.6264, 0.6945, 0.6264, 0.7008, 0.6273, 0.6891, 0.6641, 0.6835, 0.6607, 0.6768, 0.558, 0.6819, 0.5543, 0.6983, 0.5889, 0.6921, 0.5905, 0.2571, 0.3528, 0.2683, 0.3831, 0.2459, 0.3966, 0.231, 0.3572, 0.2571, 0.3528, 0.231, 0.3572, 0.2316, 0.3142, 0.2582, 0.3203, 0.2582, 0.3203, 0.2316, 0.3142, 0.2495, 0.2731, 0.272, 0.2907, 0.2897, 0.4073, 0.2737, 0.4279, 0.2459, 0.3966, 0.2683, 0.3831, 0.3818, 0.4161, 0.3506, 0.4252, 0.3529, 0.4516, 0.3944, 0.4402, 0.4221, 0.333, 0.411, 0.3026, 0.4334, 0.2891, 0.4482, 0.3286, 0.2973, 0.2698, 0.272, 0.2907, 0.2495, 0.2731, 0.2847, 0.2457, 0.3286, 0.2608, 0.2973, 0.2698, 0.2847, 0.2457, 0.3262, 0.2344, 0.3607, 0.2639, 0.3286, 0.2608, 0.3262, 0.2344, 0.3682, 0.2388, 0.3895, 0.2785, 0.3607, 0.2639, 0.3682, 0.2388, 0.4055, 0.2578, 0.411, 0.3026, 0.3895, 0.2785, 0.4055, 0.2578, 0.4334, 0.2891, 0.421, 0.3655, 0.4221, 0.333, 0.4482, 0.3286, 0.4476, 0.3717, 0.407, 0.3952, 0.421, 0.3655, 0.4476, 0.3717, 0.4296, 0.4127, 0.3818, 0.4161, 0.407, 0.3952, 0.4296, 0.4127, 0.3944, 0.4402, 0.3506, 0.4252, 0.3184, 0.422, 0.311, 0.4471, 0.3529, 0.4516, 0.3184, 0.422, 0.2897, 0.4073, 0.2737, 0.4279, 0.311, 0.4471, 0.5186, 0.7925, 0.5223, 0.7898, 0.5366, 0.823, 0.5325, 0.824, 0.3713, 0.8032, 0.3681, 0.8012, 0.3921, 0.7747, 0.3944, 0.7778, 0.6938, 0.28, 0.7076, 0.2694, 0.6652, 0.2388, 0.6586, 0.2525, 0.3593, 0.8354, 0.3554, 0.8347, 0.3681, 0.8012, 0.3713, 0.8032, 0.6697, 0.4348, 0.6784, 0.446, 0.7098, 0.4108, 0.6976, 0.4035, 0.5101, 0.2958, 0.4979, 0.2884, 0.481, 0.3327, 0.4952, 0.3353, 0.4252, 0.7627, 0.4242, 0.759, 0.46, 0.7561, 0.4595, 0.76, 0.5335, 0.8584, 0.5374, 0.8591, 0.5248, 0.8926, 0.5215, 0.8906, 0.5136, 0.4195, 0.4998, 0.4301, 0.5422, 0.4607, 0.5488, 0.447, 0.6586, 0.2525, 0.6652, 0.2388, 0.6183, 0.2267, 0.6172, 0.2411, 0.3944, 0.7778, 0.3921, 0.7747, 0.4242, 0.759, 0.4252, 0.7627, 0.6976, 0.4035, 0.7098, 0.4108, 0.7265, 0.3665, 0.7123, 0.3639, 0.4952, 0.3353, 0.481, 0.3327, 0.4808, 0.3813, 0.4957, 0.3783, 0.4985, 0.9161, 0.5007, 0.9191, 0.4686, 0.9349, 0.4676, 0.9312, 0.5488, 0.447, 0.5422, 0.4607, 0.5893, 0.4728, 0.5904, 0.4584, 0.6172, 0.2411, 0.6183, 0.2267, 0.5712, 0.2319, 0.5753, 0.2455, 0.3354, 0.0181, 0.3708, 0.01799, 0.3708, 0.02167, 0.3354, 0.02177, 0.3, 0.01818, 0.3354, 0.0181, 0.3354, 0.02177, 0.3, 0.02185, 0.2646, 0.01826, 0.3, 0.01818, 0.3, 0.02185, 0.2646, 0.02193, 0.2292, 0.01841, 0.2646, 0.01826, 0.2646, 0.02193, 0.2292, 0.02208, 0.1938, 0.01851, 0.2292, 0.01841, 0.2292, 0.02208, 0.1939, 0.02218, 0.1585, 0.01857, 0.1938, 0.01851, 0.1939, 0.02218, 0.1585, 0.02224, 0.1231, 0.01858, 0.1585, 0.01857, 0.1585, 0.02224, 0.1231, 0.02226, 0.08757, 0.01853, 0.1231, 0.01858, 0.1231, 0.02226, 0.08775, 0.0222, 0.6192, 0.01847, 0.6549, 0.01866, 0.6547, 0.02234, 0.6192, 0.02217, 0.5837, 0.01825, 0.6192, 0.01847, 0.6192, 0.02217, 0.5837, 0.02193, 0.5482, 0.01814, 0.5837, 0.01825, 0.5837, 0.02193, 0.5482, 0.02182, 0.5127, 0.01802, 0.5482, 0.01814, 0.5482, 0.02182, 0.5127, 0.0217, 0.4772, 0.01796, 0.5127, 0.01802, 0.5127, 0.0217, 0.4772, 0.02165, 0.4418, 0.01794, 0.4772, 0.01796, 0.4772, 0.02165, 0.4418, 0.02162, 0.4063, 0.01795, 0.4418, 0.01794, 0.4418, 0.02162, 0.4063, 0.02163, 0.3708, 0.01799, 0.4063, 0.01795, 0.4063, 0.02163, 0.3708, 0.02167, 0.5111, 0.7358, 0.5518, 0.7676, 0.5281, 0.7854, 0.4978, 0.7608, 0.4152, 0.7265, 0.4635, 0.7221, 0.4607, 0.7496, 0.4225, 0.7528, 0.372, 0.748, 0.4152, 0.7265, 0.4225, 0.7528, 0.3883, 0.7697, 0.3394, 0.7835, 0.372, 0.748, 0.3883, 0.7697, 0.3626, 0.7978, 0.3218, 0.8287, 0.3394, 0.7835, 0.3626, 0.7978, 0.349, 0.8336, 0.3217, 0.8783, 0.3218, 0.8287, 0.349, 0.8336, 0.3494, 0.8724, 0.341, 0.9262, 0.3217, 0.8783, 0.3494, 0.8724, 0.3647, 0.9084, 0.3816, 0.9581, 0.341, 0.9262, 0.3647, 0.9084, 0.395, 0.9331, 0.4293, 0.9718, 0.3816, 0.9581, 0.395, 0.9331, 0.4321, 0.9442, 0.4777, 0.9673, 0.4293, 0.9718, 0.4321, 0.9442, 0.4703, 0.941, 0.5209, 0.9459, 0.4777, 0.9673, 0.4703, 0.941, 0.5045, 0.9241, 0.5534, 0.9103, 0.5209, 0.9459, 0.5045, 0.9241, 0.5302, 0.896, 0.571, 0.865, 0.5534, 0.9103, 0.5302, 0.896, 0.5438, 0.8602, 0.571, 0.8155, 0.571, 0.865, 0.5438, 0.8602, 0.5433, 0.8215, 0.5518, 0.7676, 0.571, 0.8155, 0.5433, 0.8215, 0.5281, 0.7854, 0.4635, 0.7221, 0.5111, 0.7358, 0.4978, 0.7608, 0.4607, 0.7496, 0.3601, 0.8698, 0.356, 0.8708, 0.3554, 0.8347, 0.3593, 0.8354, 0.5381, 0.2646, 0.5294, 0.2534, 0.4979, 0.2884, 0.5101, 0.2958, 0.6324, 0.4539, 0.6365, 0.4676, 0.6784, 0.446, 0.6697, 0.4348, 0.4003, 0.9236, 0.3983, 0.9272, 0.3705, 0.904, 0.3742, 0.9012, 0.3742, 0.9012, 0.3705, 0.904, 0.356, 0.8708, 0.3601, 0.8698, 0.7117, 0.321, 0.7265, 0.318, 0.7076, 0.2694, 0.6938, 0.28, 0.4676, 0.9312, 0.4686, 0.9349, 0.4328, 0.9378, 0.4333, 0.9339, 0.5215, 0.8906, 0.5248, 0.8926, 0.5007, 0.9191, 0.4985, 0.9161, 0.5753, 0.2455, 0.5712, 0.2319, 0.5294, 0.2534, 0.5381, 0.2646, 0.5904, 0.4584, 0.5893, 0.4728, 0.6365, 0.4676, 0.6324, 0.4539, 0.4957, 0.3783, 0.4808, 0.3813, 0.4998, 0.4301, 0.5136, 0.4195, 0.5325, 0.824, 0.5366, 0.823, 0.5374, 0.8591, 0.5335, 0.8584, 0.4333, 0.9339, 0.4328, 0.9378, 0.3983, 0.9272, 0.4003, 0.9236, 0.4924, 0.7703, 0.4945, 0.7667, 0.5223, 0.7898, 0.5186, 0.7925, 0.7123, 0.3639, 0.7265, 0.3665, 0.7265, 0.318, 0.7117, 0.321, 0.4595, 0.76, 0.46, 0.7561, 0.4945, 0.7667, 0.4924, 0.7703, 0.46, 0.7561, 0.4607, 0.7496, 0.4978, 0.7608, 0.4945, 0.7667, 0.4945, 0.7667, 0.4978, 0.7608, 0.5281, 0.7854, 0.5223, 0.7898, 0.4242, 0.759, 0.4225, 0.7528, 0.4607, 0.7496, 0.46, 0.7561, 0.3681, 0.8012, 0.3626, 0.7978, 0.3883, 0.7697, 0.3921, 0.7747, 0.3921, 0.7747, 0.3883, 0.7697, 0.4225, 0.7528, 0.4242, 0.759, 0.356, 0.8708, 0.3494, 0.8724, 0.349, 0.8336, 0.3554, 0.8347, 0.3554, 0.8347, 0.349, 0.8336, 0.3626, 0.7978, 0.3681, 0.8012, 0.3983, 0.9272, 0.395, 0.9331, 0.3647, 0.9084, 0.3705, 0.904, 0.3705, 0.904, 0.3647, 0.9084, 0.3494, 0.8724, 0.356, 0.8708, 0.4686, 0.9349, 0.4703, 0.941, 0.4321, 0.9442, 0.4328, 0.9378, 0.4328, 0.9378, 0.4321, 0.9442, 0.395, 0.9331, 0.3983, 0.9272, 0.5248, 0.8926, 0.5302, 0.896, 0.5045, 0.9241, 0.5007, 0.9191, 0.5007, 0.9191, 0.5045, 0.9241, 0.4703, 0.941, 0.4686, 0.9349, 0.5366, 0.823, 0.5433, 0.8215, 0.5438, 0.8602, 0.5374, 0.8591, 0.5374, 0.8591, 0.5438, 0.8602, 0.5302, 0.896, 0.5248, 0.8926, 0.5223, 0.7898, 0.5281, 0.7854, 0.5433, 0.8215, 0.5366, 0.823, 0.5927, 0.4319, 0.5614, 0.4228, 0.5488, 0.447, 0.5904, 0.4584, 0.5927, 0.4319, 0.5904, 0.4584, 0.6324, 0.4539, 0.6249, 0.4288, 0.6249, 0.4288, 0.6324, 0.4539, 0.6697, 0.4348, 0.6537, 0.4141, 0.5361, 0.402, 0.5136, 0.4195, 0.5488, 0.447, 0.5614, 0.4228, 0.5325, 0.3093, 0.5214, 0.3396, 0.4952, 0.3353, 0.5101, 0.2958, 0.6149, 0.2675, 0.646, 0.2766, 0.6586, 0.2525, 0.6172, 0.2411, 0.6751, 0.39, 0.6537, 0.4141, 0.6697, 0.4348, 0.6976, 0.4035, 0.6862, 0.3596, 0.6751, 0.39, 0.6976, 0.4035, 0.7123, 0.3639, 0.6851, 0.3271, 0.6862, 0.3596, 0.7123, 0.3639, 0.7117, 0.321, 0.6713, 0.2974, 0.6851, 0.3271, 0.7117, 0.321, 0.6938, 0.28, 0.646, 0.2766, 0.6713, 0.2974, 0.6938, 0.28, 0.6586, 0.2525, 0.5827, 0.2706, 0.6149, 0.2675, 0.6172, 0.2411, 0.5753, 0.2455, 0.554, 0.2853, 0.5827, 0.2706, 0.5753, 0.2455, 0.5381, 0.2646, 0.5325, 0.3093, 0.554, 0.2853, 0.5381, 0.2646, 0.5101, 0.2958, 0.5214, 0.3396, 0.5224, 0.3722, 0.4957, 0.3783, 0.4952, 0.3353, 0.5224, 0.3722, 0.5361, 0.402, 0.5136, 0.4195, 0.4957, 0.3783, 0.3354, 0.02177, 0.3708, 0.02167, 0.3708, 0.05238, 0.3352, 0.05936, 0.3708, 0.02167, 0.4063, 0.02163, 0.4057, 0.05916, 0.3708, 0.05238, 0.4418, 0.02162, 0.4772, 0.02165, 0.4761, 0.1084, 0.441, 0.07888, 0.4063, 0.02163, 0.4418, 0.02162, 0.441, 0.07888, 0.4057, 0.05916, 0.5127, 0.0217, 0.5482, 0.02182, 0.5495, 0.1086, 0.5124, 0.1432, 0.4772, 0.02165, 0.5127, 0.0217, 0.5124, 0.1432, 0.4761, 0.1084, 0.5837, 0.02193, 0.6192, 0.02217, 0.6197, 0.05975, 0.5829, 0.08024, 0.5482, 0.02182, 0.5837, 0.02193, 0.5829, 0.08024, 0.5495, 0.1086, 0.08775, 0.0222, 0.1231, 0.02226, 0.1235, 0.0597, 0.08774, 0.05285, 0.6192, 0.02217, 0.6547, 0.02234, 0.6546, 0.0531, 0.6197, 0.05975, 0.1585, 0.02224, 0.1939, 0.02218, 0.1947, 0.1087, 0.159, 0.07933, 0.1231, 0.02226, 0.1585, 0.02224, 0.159, 0.07933, 0.1235, 0.0597, 0.2292, 0.02208, 0.2646, 0.02193, 0.2626, 0.1085, 0.2296, 0.1432, 0.1939, 0.02218, 0.2292, 0.02208, 0.2296, 0.1432, 0.1947, 0.1087, 0.2646, 0.02193, 0.3, 0.02185, 0.3001, 0.07905, 0.2626, 0.1085, 0.3, 0.02185, 0.3354, 0.02177, 0.3352, 0.05936, 0.3001, 0.07905, 0.02664, 0.2225, 0.02681, 0.1871, 0.1122, 0.1875, 0.0848, 0.2216, 0.02657, 0.258, 0.02664, 0.2225, 0.0848, 0.2216, 0.06377, 0.258, 0.02654, 0.2934, 0.02657, 0.258, 0.06377, 0.258, 0.05744, 0.293, 0.02661, 0.3289, 0.02654, 0.2934, 0.05744, 0.293, 0.06423, 0.3288, 0.02672, 0.3643, 0.02661, 0.3289, 0.06423, 0.3288, 0.08433, 0.3642, 0.02685, 0.3998, 0.02672, 0.3643, 0.08433, 0.3642, 0.1143, 0.3995, 0.4266, 0.1954, 0.3911, 0.1952, 0.3917, 0.1062, 0.4271, 0.1382, 0.462, 0.1955, 0.4266, 0.1954, 0.4271, 0.1382, 0.4623, 0.158, 0.4975, 0.1955, 0.462, 0.1955, 0.4623, 0.158, 0.4979, 0.1649, 0.5329, 0.1954, 0.4975, 0.1955, 0.4979, 0.1649, 0.5328, 0.1581, 0.5684, 0.1953, 0.5329, 0.1954, 0.5328, 0.1581, 0.5681, 0.1385, 0.6038, 0.1951, 0.5684, 0.1953, 0.5681, 0.1385, 0.6034, 0.1094, 0.1486, 0.1524, 0.1122, 0.1875, 0.02681, 0.1871, 0.02699, 0.1517, 0.02699, 0.4352, 0.02685, 0.3998, 0.1143, 0.3995, 0.1486, 0.4346, 0.3566, 0.07354, 0.3917, 0.1062, 0.3911, 0.1952, 0.3557, 0.195, 0.7086, 0.7845, 0.7049, 0.7818, 0.7327, 0.7585, 0.7347, 0.7622, 0.7596, 0.9233, 0.7585, 0.927, 0.7264, 0.9112, 0.7287, 0.9082, 0.7751, 0.5058, 0.7613, 0.4951, 0.7424, 0.5439, 0.7573, 0.5469, 0.7938, 0.9259, 0.7943, 0.9298, 0.7585, 0.927, 0.7596, 0.9233, 0.9311, 0.4904, 0.9397, 0.4792, 0.8978, 0.4577, 0.8937, 0.4713, 0.8366, 0.6798, 0.8325, 0.6934, 0.8796, 0.6987, 0.8786, 0.6843, 0.7056, 0.8827, 0.7023, 0.8847, 0.6896, 0.8511, 0.6935, 0.8504, 0.7677, 0.7519, 0.7672, 0.748, 0.8029, 0.7511, 0.8019, 0.7548, 0.9553, 0.6452, 0.969, 0.6559, 0.988, 0.6072, 0.9731, 0.6042, 0.7573, 0.5469, 0.7424, 0.5439, 0.7425, 0.5924, 0.7567, 0.5898, 0.7287, 0.9082, 0.7264, 0.9112, 0.7023, 0.8847, 0.7056, 0.8827, 0.8937, 0.4713, 0.8978, 0.4577, 0.8507, 0.4525, 0.8518, 0.4669, 0.8786, 0.6843, 0.8796, 0.6987, 0.9266, 0.6865, 0.92, 0.6729, 0.8327, 0.7699, 0.835, 0.7669, 0.8591, 0.7933, 0.8558, 0.7952, 0.9731, 0.6042, 0.988, 0.6072, 0.988, 0.5587, 0.9738, 0.5613, 0.7567, 0.5898, 0.7425, 0.5924, 0.7594, 0.6367, 0.7715, 0.6293, 0.2082, 0.4232, 0.2083, 0.4587, 0.2046, 0.4587, 0.2045, 0.4232, 0.2082, 0.3878, 0.2082, 0.4232, 0.2045, 0.4232, 0.2045, 0.3878, 0.2082, 0.3523, 0.2082, 0.3878, 0.2045, 0.3878, 0.2045, 0.3523, 0.2081, 0.3169, 0.2082, 0.3523, 0.2045, 0.3523, 0.2044, 0.3169, 0.2081, 0.2815, 0.2081, 0.3169, 0.2044, 0.3169, 0.2044, 0.2815, 0.2081, 0.246, 0.2081, 0.2815, 0.2044, 0.2815, 0.2044, 0.246, 0.2082, 0.2106, 0.2081, 0.246, 0.2044, 0.246, 0.2045, 0.2106, 0.2084, 0.175, 0.2082, 0.2106, 0.2045, 0.2106, 0.2047, 0.1752, 0.2081, 0.7068, 0.2081, 0.7424, 0.2044, 0.7422, 0.2044, 0.7067, 0.2083, 0.6713, 0.2081, 0.7068, 0.2044, 0.7067, 0.2046, 0.6713, 0.2083, 0.6359, 0.2083, 0.6713, 0.2046, 0.6713, 0.2046, 0.6359, 0.2084, 0.6005, 0.2083, 0.6359, 0.2046, 0.6359, 0.2047, 0.6005, 0.2084, 0.565, 0.2084, 0.6005, 0.2047, 0.6005, 0.2047, 0.565, 0.2084, 0.5296, 0.2084, 0.565, 0.2047, 0.565, 0.2047, 0.5296, 0.2083, 0.4941, 0.2084, 0.5296, 0.2047, 0.5296, 0.2047, 0.4941, 0.2083, 0.4587, 0.2083, 0.4941, 0.2047, 0.4941, 0.2046, 0.4587, 0.6559, 0.8074, 0.6753, 0.7595, 0.699, 0.7774, 0.6837, 0.8134, 0.6737, 0.9024, 0.656, 0.8571, 0.6832, 0.8522, 0.6969, 0.888, 0.7063, 0.938, 0.6737, 0.9024, 0.6969, 0.888, 0.7226, 0.9162, 0.7495, 0.9594, 0.7063, 0.938, 0.7226, 0.9162, 0.7568, 0.9331, 0.7979, 0.9637, 0.7495, 0.9594, 0.7568, 0.9331, 0.795, 0.9363, 0.8454, 0.9499, 0.7979, 0.9637, 0.795, 0.9363, 0.832, 0.925, 0.886, 0.918, 0.8454, 0.9499, 0.832, 0.925, 0.8623, 0.9002, 0.9053, 0.8702, 0.886, 0.918, 0.8623, 0.9002, 0.8777, 0.8643, 0.9053, 0.8208, 0.9053, 0.8702, 0.8777, 0.8643, 0.8782, 0.8256, 0.8877, 0.7756, 0.9053, 0.8208, 0.8782, 0.8256, 0.8645, 0.7899, 0.8552, 0.7401, 0.8877, 0.7756, 0.8645, 0.7899, 0.8388, 0.7618, 0.812, 0.7186, 0.8552, 0.7401, 0.8388, 0.7618, 0.8047, 0.7449, 0.7637, 0.7141, 0.812, 0.7186, 0.8047, 0.7449, 0.7665, 0.7416, 0.716, 0.7276, 0.7637, 0.7141, 0.7665, 0.7416, 0.7294, 0.7526, 0.6753, 0.7595, 0.716, 0.7276, 0.7294, 0.7526, 0.699, 0.7774, 0.656, 0.8571, 0.6559, 0.8074, 0.6837, 0.8134, 0.6832, 0.8522, 0.8266, 0.9154, 0.8287, 0.9191, 0.7943, 0.9298, 0.7938, 0.9259, 0.7994, 0.6606, 0.7907, 0.6718, 0.8325, 0.6934, 0.8366, 0.6798, 0.959, 0.5217, 0.9711, 0.5143, 0.9397, 0.4792, 0.9311, 0.4904, 0.867, 0.8618, 0.8711, 0.8627, 0.8564, 0.8958, 0.8527, 0.893, 0.8527, 0.893, 0.8564, 0.8958, 0.8287, 0.9191, 0.8266, 0.9154, 0.8103, 0.4782, 0.8037, 0.4645, 0.7613, 0.4951, 0.7751, 0.5058, 0.8558, 0.7952, 0.8591, 0.7933, 0.8718, 0.8267, 0.8679, 0.8274, 0.8019, 0.7548, 0.8029, 0.7511, 0.835, 0.7669, 0.8327, 0.7699, 0.7715, 0.6293, 0.7594, 0.6367, 0.7907, 0.6718, 0.7994, 0.6606, 0.9738, 0.5613, 0.988, 0.5587, 0.9711, 0.5143, 0.959, 0.5217, 0.92, 0.6729, 0.9266, 0.6865, 0.969, 0.6559, 0.9553, 0.6452, 0.7347, 0.7622, 0.7327, 0.7585, 0.7672, 0.748, 0.7677, 0.7519, 0.8679, 0.8274, 0.8718, 0.8267, 0.8711, 0.8627, 0.867, 0.8618, 0.6944, 0.8159, 0.6903, 0.8149, 0.7049, 0.7818, 0.7086, 0.7845, 0.8518, 0.4669, 0.8507, 0.4525, 0.8037, 0.4645, 0.8103, 0.4782, 0.6935, 0.8504, 0.6896, 0.8511, 0.6903, 0.8149, 0.6944, 0.8159, 0.6896, 0.8511, 0.6832, 0.8522, 0.6837, 0.8134, 0.6903, 0.8149, 0.6903, 0.8149, 0.6837, 0.8134, 0.699, 0.7774, 0.7049, 0.7818, 0.7023, 0.8847, 0.6969, 0.888, 0.6832, 0.8522, 0.6896, 0.8511, 0.7585, 0.927, 0.7568, 0.9331, 0.7226, 0.9162, 0.7264, 0.9112, 0.7264, 0.9112, 0.7226, 0.9162, 0.6969, 0.888, 0.7023, 0.8847, 0.8287, 0.9191, 0.832, 0.925, 0.795, 0.9363, 0.7943, 0.9298, 0.7943, 0.9298, 0.795, 0.9363, 0.7568, 0.9331, 0.7585, 0.927, 0.8711, 0.8627, 0.8777, 0.8643, 0.8623, 0.9002, 0.8564, 0.8958, 0.8564, 0.8958, 0.8623, 0.9002, 0.832, 0.925, 0.8287, 0.9191, 0.8591, 0.7933, 0.8645, 0.7899, 0.8782, 0.8256, 0.8718, 0.8267, 0.8718, 0.8267, 0.8782, 0.8256, 0.8777, 0.8643, 0.8711, 0.8627, 0.8029, 0.7511, 0.8047, 0.7449, 0.8388, 0.7618, 0.835, 0.7669, 0.835, 0.7669, 0.8388, 0.7618, 0.8645, 0.7899, 0.8591, 0.7933, 0.7327, 0.7585, 0.7294, 0.7526, 0.7665, 0.7416, 0.7672, 0.748, 0.7672, 0.748, 0.7665, 0.7416, 0.8047, 0.7449, 0.8029, 0.7511, 0.7049, 0.7818, 0.699, 0.7774, 0.7294, 0.7526, 0.7327, 0.7585, 0.9476, 0.5656, 0.9465, 0.5981, 0.9731, 0.6042, 0.9738, 0.5613, 0.9476, 0.5656, 0.9738, 0.5613, 0.959, 0.5217, 0.9365, 0.5352, 0.9365, 0.5352, 0.959, 0.5217, 0.9311, 0.4904, 0.9151, 0.5111, 0.9327, 0.6278, 0.9553, 0.6452, 0.9731, 0.6042, 0.9465, 0.5981, 0.844, 0.6548, 0.8762, 0.6579, 0.8786, 0.6843, 0.8366, 0.6798, 0.7828, 0.5855, 0.7838, 0.553, 0.7573, 0.5469, 0.7567, 0.5898, 0.8863, 0.4965, 0.9151, 0.5111, 0.9311, 0.4904, 0.8937, 0.4713, 0.8541, 0.4933, 0.8863, 0.4965, 0.8937, 0.4713, 0.8518, 0.4669, 0.8229, 0.5024, 0.8541, 0.4933, 0.8518, 0.4669, 0.8103, 0.4782, 0.7977, 0.5233, 0.8229, 0.5024, 0.8103, 0.4782, 0.7751, 0.5058, 0.7838, 0.553, 0.7977, 0.5233, 0.7751, 0.5058, 0.7573, 0.5469, 0.794, 0.6158, 0.7828, 0.5855, 0.7567, 0.5898, 0.7715, 0.6293, 0.8154, 0.6399, 0.794, 0.6158, 0.7715, 0.6293, 0.7994, 0.6606, 0.844, 0.6548, 0.8154, 0.6399, 0.7994, 0.6606, 0.8366, 0.6798, 0.8762, 0.6579, 0.9074, 0.6487, 0.92, 0.6729, 0.8786, 0.6843, 0.9074, 0.6487, 0.9327, 0.6278, 0.9553, 0.6452, 0.92, 0.6729, 0.2045, 0.4232, 0.2046, 0.4587, 0.1741, 0.4585, 0.1671, 0.423, 0.2046, 0.4587, 0.2047, 0.4941, 0.1673, 0.4936, 0.1741, 0.4585, 0.2047, 0.5296, 0.2047, 0.565, 0.1183, 0.564, 0.1476, 0.5289, 0.2047, 0.4941, 0.2047, 0.5296, 0.1476, 0.5289, 0.1673, 0.4936, 0.2047, 0.6005, 0.2046, 0.6359, 0.1182, 0.6373, 0.08344, 0.6003, 0.2047, 0.565, 0.2047, 0.6005, 0.08344, 0.6003, 0.1183, 0.564, 0.2046, 0.6713, 0.2044, 0.7067, 0.167, 0.7074, 0.1464, 0.6706, 0.2046, 0.6359, 0.2046, 0.6713, 0.1464, 0.6706, 0.1182, 0.6373, 0.2047, 0.1752, 0.2045, 0.2106, 0.1671, 0.2108, 0.1742, 0.1753, 0.2044, 0.7067, 0.2044, 0.7422, 0.1739, 0.7424, 0.167, 0.7074, 0.2044, 0.246, 0.2044, 0.2815, 0.1179, 0.2821, 0.1474, 0.2464, 0.2045, 0.2106, 0.2044, 0.246, 0.1474, 0.2464, 0.1671, 0.2108, 0.2044, 0.3169, 0.2045, 0.3523, 0.118, 0.3501, 0.08317, 0.317, 0.2044, 0.2815, 0.2044, 0.3169, 0.08317, 0.317, 0.1179, 0.2821, 0.2045, 0.3523, 0.2045, 0.3878, 0.1474, 0.3877, 0.118, 0.3501, 0.2045, 0.3878, 0.2045, 0.4232, 0.1671, 0.423, 0.1474, 0.3877, 0.02728, 0.5061, 0.02713, 0.4706, 0.1162, 0.4702, 0.08459, 0.5058, 0.02753, 0.5415, 0.02728, 0.5061, 0.08459, 0.5058, 0.06511, 0.5412, 0.0279, 0.5769, 0.02753, 0.5415, 0.06511, 0.5412, 0.0587, 0.5768, 0.2498, 0.1568, 0.2854, 0.1371, 0.2848, 0.1945, 0.2494, 0.1942, 0.3203, 0.1947, 0.2848, 0.1945, 0.2854, 0.1371, 0.321, 0.1075, 0.3557, 0.195, 0.3203, 0.1947, 0.321, 0.1075, 0.3566, 0.07354, 0.2141, 0.1633, 0.2498, 0.1568, 0.2494, 0.1942, 0.214, 0.1938, 0.7451, 0.1575, 0.7804, 0.1634, 0.781, 0.1939, 0.7456, 0.1943, 0.7084, 0.1367, 0.7451, 0.1575, 0.7456, 0.1943, 0.7101, 0.1946, 0.6743, 0.1096, 0.7084, 0.1367, 0.7101, 0.1946, 0.6747, 0.1948, 0.6386, 0.07354, 0.6743, 0.1096, 0.6747, 0.1948, 0.6393, 0.195, 0.1131, 0.1167, 0.1486, 0.1524, 0.02699, 0.1517, 0.02717, 0.1162, 0.08419, 0.08122, 0.1131, 0.1167, 0.02717, 0.1162, 0.02736, 0.0808, 0.06499, 0.04569, 0.08419, 0.08122, 0.02736, 0.0808, 0.02759, 0.04537, 0.0587, 0.01049, 0.06499, 0.04569, 0.02759, 0.04537, 0.0279, 0.009961])
me_connector4.materials.append(mat_connector4)
me_connector4.update()

# ---- objects
ob_connector4 = bpy.data.objects.new('connector4', me_connector4)

# ---- transforms, parenting, visibility, modifiers, constraints
ob_connector4.location = (0.0, 0.0, 0.0)

# ---- collection membership
col_collection.objects.link(ob_connector4)

# ---- scene / render settings (as saved in the file)
scene.frame_start = 1; scene.frame_end = 250; scene.frame_set(1)
scene.render.engine = 'BLENDER_EEVEE_NEXT'
scene.cycles.sampling_pattern = 'TABULATED_SOBOL'
scene.view_settings.view_transform = 'Filmic'
bpy.context.view_layer.update()

# ---- added for rendering (the .blend has no active camera and no usable light): camera, sun
cam_auto = bpy.data.cameras.new('AutoCamera')
cam_auto.lens = 50.0
cam_auto.sensor_width = 36.0
cam_auto.clip_end = 1000.0
ob_auto_camera = bpy.data.objects.new('AutoCamera', cam_auto)
scene.collection.objects.link(ob_auto_camera)
ob_auto_camera.location = (2.90442, -3.48326, 2.323)
ob_auto_camera.rotation_euler = (1.09748, -7.21219e-08, 0.694738)
scene.camera = ob_auto_camera
light_auto_sun = bpy.data.lights.new('AutoSun', 'SUN')
light_auto_sun.energy = 3.0
light_auto_sun.angle = 0.0523599
ob_auto_sun = bpy.data.objects.new('AutoSun', light_auto_sun)
scene.collection.objects.link(ob_auto_sun)
ob_auto_sun.rotation_euler = (0.872665, 0.174533, 0.523599)
bpy.context.view_layer.update()
